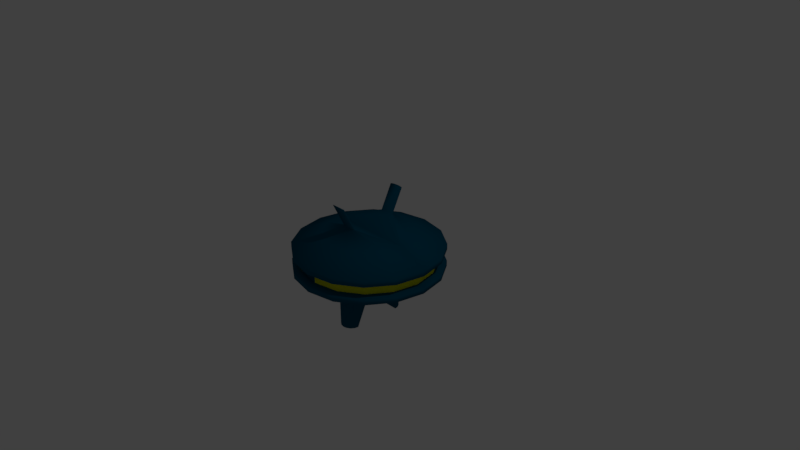 # Source: drone.blend  (saved by Blender 2.78.0; exported with 4.5.12 LTS)
import bpy
from mathutils import Matrix  # noqa: F401  (used for matrix-valued properties, if any)

bpy.ops.wm.read_factory_settings(use_empty=True)
scene = bpy.context.scene
scene.name = 'Scene'

# ---- collections
col_collection_1 = bpy.data.collections.new('Collection 1'); scene.collection.children.link(col_collection_1)

# ---- materials (node trees are filled in below, after node groups)
mat_ledmaterial = bpy.data.materials.new('LedMaterial')
mat_ledmaterial.alpha_threshold = 0.0
mat_ledmaterial.use_transparent_shadow = False
mat_ledmaterial.diffuse_color = (0.7521, 0.8, 0.0, 1.0)
mat_ledmaterial.roughness = 0.5
mat_dronematerial = bpy.data.materials.new('DroneMaterial')
mat_dronematerial.alpha_threshold = 0.0
mat_dronematerial.use_transparent_shadow = False
mat_dronematerial.diffuse_color = (0.0, 0.08199, 0.1486, 1.0)
mat_dronematerial.roughness = 0.5

# ---- material node trees

# ---- world
world_world = bpy.data.worlds.new('World'); scene.world = world_world
world_world.color = (0.05088, 0.05088, 0.05088)
world_world.use_sun_shadow = False
world_world.sun_shadow_jitter_overblur = 0.0
world_world.cycles.sampling_method = 'MANUAL'

# ---- cameras
cam_camera = bpy.data.cameras.new('Camera')
cam_camera.clip_end = 100.0
cam_camera.lens = 35.0
cam_camera.sensor_width = 32.0
cam_camera.sensor_height = 18.0
cam_camera.ortho_scale = 7.314
cam_camera.dof.focus_distance = 0.0
cam_camera.dof.aperture_fstop = 128.0

# ---- lights
light_lamp = bpy.data.lights.new('Lamp', 'POINT')
light_lamp.transmission_factor = 0.0
light_lamp.cutoff_distance = 30.0
light_lamp.energy = 100.0
light_lamp.shadow_buffer_clip_start = 1.001
light_lamp.shadow_soft_size = 0.1
light_lamp.shadow_maximum_resolution = 0.006
light_lamp.use_absolute_resolution = True

# ---- meshes
me_cylinder_003 = bpy.data.meshes.new('Cylinder.003')
me_cylinder_003.from_pydata([(1.363e-08, 0.8908, -0.07383), (1.363e-08, 0.8908, 0.07383), (0.3409, 0.823, 0.07383), (0.3409, 0.823, -0.07383), (0.6299, 0.6299, 0.07383), (0.6299, 0.6299, -0.07383), (0.823, 0.3409, 0.07383), (0.823, 0.3409, -0.07383), (0.8908, -4.138e-08, 0.07383), (0.8908, -4.138e-08, -0.07383), (-0.8908, 8.183e-09, 0.07383), (-0.8908, 8.183e-09, -0.07383), (-0.823, 0.3409, 0.07383), (-0.823, 0.3409, -0.07383), (-0.6299, 0.6299, 0.07383), (-0.6299, 0.6299, -0.07383), (-0.3409, 0.823, 0.07383), (-0.3409, 0.823, -0.07383), (1.363e-08, 0.8908, -0.07383), (1.363e-08, 0.8908, 0.07383), (-0.3409, 0.823, 0.07383), (-0.3409, 0.823, -0.07383), (1.363e-08, 0.8908, -0.07383), (1.363e-08, 0.8908, 0.07383), (-0.3409, 0.823, 0.07383), (-0.3409, 0.823, -0.07383), (-0.6299, 0.6299, 0.07383), (-0.6299, 0.6299, -0.07383), (-0.3409, 0.823, 0.07383), (-0.3409, 0.823, -0.07383)], [], [(13, 12, 14, 15), (11, 10, 12, 13), (7, 6, 8, 9), (5, 4, 6, 7), (3, 2, 4, 5), (0, 1, 2, 3), (17, 16, 20, 21), (1, 0, 18, 19), (19, 18, 22, 23), (21, 20, 24, 25), (27, 26, 28, 29), (15, 14, 26, 27), (16, 17, 29, 28)])
me_cylinder_003.polygons.foreach_set('use_smooth', [True] * 13)
me_cylinder_003.materials.append(mat_ledmaterial)
me_cylinder_003.use_remesh_preserve_volume = False
me_cylinder_003.use_remesh_preserve_attributes = False
me_cylinder_003.use_mirror_vertex_groups = False
me_cylinder_003.update()
me_cylinder = bpy.data.meshes.new('Cylinder')
me_cylinder.from_pydata([(0.0, 1.0, -0.1601), (0.0, 1.0, 0.1601), (0.3827, 0.9239, -0.1601), (0.3827, 0.9239, 0.1601), (0.7071, 0.7071, -0.1601), (0.7071, 0.7071, 0.1601), (0.9239, 0.3827, -0.1601), (0.9239, 0.3827, 0.1601), (1.0, -4.371e-08, -0.1601), (1.0, -4.371e-08, 0.1601), (-1.0, 1.192e-08, -0.1601), (-1.0, 1.192e-08, 0.1601), (-0.9239, 0.3827, -0.1601), (-0.9239, 0.3827, 0.1601), (-0.7071, 0.7071, -0.1601), (-0.7071, 0.7071, 0.1601), (-0.3827, 0.9239, -0.1601), (-0.3827, 0.9239, 0.1601), (0.0, 1.0, -0.08288), (0.0, 1.0, 0.08288), (0.3827, 0.9239, 0.08288), (0.3827, 0.9239, -0.08288), (0.7071, 0.7071, 0.08288), (0.7071, 0.7071, -0.08288), (0.9239, 0.3827, 0.08288), (0.9239, 0.3827, -0.08288), (1.0, -4.371e-08, 0.08288), (1.0, -4.371e-08, -0.08288), (-1.0, 1.192e-08, 0.08288), (-1.0, 1.192e-08, -0.08288), (-0.9239, 0.3827, 0.08288), (-0.9239, 0.3827, -0.08288), (-0.7071, 0.7071, 0.08288), (-0.7071, 0.7071, -0.08288), (-0.3827, 0.9239, 0.08288), (-0.3827, 0.9239, -0.08288), (1.363e-08, 0.8908, -0.07383), (1.363e-08, 0.8908, 0.07383), (0.3409, 0.823, 0.07383), (0.3409, 0.823, -0.07383), (0.6299, 0.6299, 0.07383), (0.6299, 0.6299, -0.07383), (0.823, 0.3409, 0.07383), (0.823, 0.3409, -0.07383), (0.8908, -4.138e-08, 0.07383), (0.8908, -4.138e-08, -0.07383), (-0.8908, 8.183e-09, 0.07383), (-0.8908, 8.183e-09, -0.07383), (-0.823, 0.3409, 0.07383), (-0.823, 0.3409, -0.07383), (-0.6299, 0.6299, 0.07383), (-0.6299, 0.6299, -0.07383), (-0.3409, 0.823, 0.07383), (-0.3409, 0.823, -0.07383), (0.2262, 0.5461, 0.3353), (1.523e-08, 0.591, 0.3353), (0.4179, 0.4179, 0.3353), (0.5461, 0.2262, 0.3353), (0.591, -2.126e-08, 0.3353), (-0.591, 1.162e-08, 0.3353), (-0.5461, 0.2262, 0.3353), (-0.4179, 0.4179, 0.3353), (-0.2262, 0.5461, 0.3353), (1.363e-08, 0.8908, -0.07383), (1.363e-08, 0.8908, 0.07383), (-0.3409, 0.823, 0.07383), (-0.3409, 0.823, -0.07383), (1.363e-08, 0.8908, -0.07383), (1.363e-08, 0.8908, 0.07383), (-0.3409, 0.823, 0.07383), (-0.3409, 0.823, -0.07383), (-0.6299, 0.6299, 0.07383), (-0.6299, 0.6299, -0.07383), (-0.3409, 0.823, 0.07383), (-0.3409, 0.823, -0.07383), (6.528e-08, 0.432, -0.1601), (0.1046, 0.4114, -0.1601), (0.1933, 0.3527, -0.1601), (0.2525, 0.2649, -0.1601), (0.2733, 0.1613, -0.1601), (-0.2733, 0.1613, -0.1601), (-0.2525, 0.2649, -0.1601), (-0.1933, 0.3527, -0.1601), (-0.1046, 0.4114, -0.1601), (7.815e-08, 0.4653, -0.9035), (0.05238, 0.4549, -0.9035), (0.09679, 0.4255, -0.9035), (0.1265, 0.3816, -0.9035), (0.1369, 0.3297, -0.9035), (-0.1369, 0.3297, -0.9035), (-0.1265, 0.3816, -0.9035), (-0.09679, 0.4255, -0.9035), (-0.05238, 0.4549, -0.9035), (0.03919, 0.3397, 0.4942), (7.147e-08, 0.3417, 0.4942), (0.0724, 0.334, 0.4942), (0.0946, 0.3255, 0.4942), (0.1024, 0.3155, 0.4942), (-0.0946, 0.3255, 0.4942), (-0.1024, 0.3155, 0.4942), (-0.0724, 0.334, 0.4942), (-0.03919, 0.3397, 0.4942), (0.03919, 0.5007, 0.8147), (3.508e-08, 0.5027, 0.8147), (0.0724, 0.495, 0.8147), (0.0946, 0.4865, 0.8147), (0.1024, 0.4765, 0.8147), (-0.0946, 0.4865, 0.8147), (-0.1024, 0.4765, 0.8147), (-0.0724, 0.495, 0.8147), (-0.03919, 0.5007, 0.8147), (-0.1913, 0.9619, -0.1601), (-0.1913, 0.9619, 0.1601), (-0.1913, 0.9619, -0.08288), (-0.1913, 0.9619, 0.08288), (-0.1705, 0.8569, -0.07383), (-0.1705, 0.8569, 0.07383), (-0.1131, 0.5685, 0.3353), (-0.1705, 0.8569, -0.07383), (-0.1705, 0.8569, 0.07383), (-0.1705, 0.8569, -0.07383), (-0.1705, 0.8569, 0.07383), (-0.0523, 0.4217, -0.1601), (-0.02619, 0.4601, -0.9035), (-0.01959, 0.3407, 0.4942), (-0.01959, 0.5017, 0.8147)], [], [(19, 1, 3, 20), (20, 3, 5, 22), (22, 5, 7, 24), (24, 7, 9, 26), (28, 11, 13, 30), (30, 13, 15, 32), (9, 7, 57, 58), (32, 15, 17, 34), (114, 112, 1, 19), (111, 113, 18, 0), (14, 33, 35, 16), (12, 31, 33, 14), (10, 29, 31, 12), (28, 30, 48, 46), (31, 29, 47, 49), (30, 32, 50, 48), (19, 20, 38, 37), (33, 31, 49, 51), (6, 25, 27, 8), (4, 23, 25, 6), (21, 18, 36, 39), (2, 21, 23, 4), (32, 34, 52, 50), (0, 18, 21, 2), (115, 53, 66, 118), (53, 51, 72, 74), (27, 25, 43, 45), (24, 26, 44, 42), (25, 23, 41, 43), (113, 35, 53, 115), (22, 24, 42, 40), (114, 19, 37, 116), (23, 21, 39, 41), (35, 33, 51, 53), (20, 22, 40, 38), (15, 13, 60, 61), (5, 3, 54, 56), (17, 15, 61, 62), (7, 5, 56, 57), (3, 1, 55, 54), (13, 11, 59, 60), (112, 17, 62, 117), (116, 37, 64, 119), (118, 66, 70, 120), (119, 64, 68, 121), (61, 60, 98, 100), (8, 27, 45, 44, 26, 9, 58, 59, 11, 28, 46, 47, 29, 10), (14, 16, 83, 82), (50, 52, 73, 71), (81, 82, 91, 90), (6, 8, 79, 78), (12, 14, 82, 81), (0, 2, 76, 75), (4, 6, 78, 77), (10, 12, 81, 80), (2, 4, 77, 76), (8, 10, 80, 79), (111, 0, 75, 122), (84, 85, 86, 87, 88, 89, 90, 91, 92, 123), (77, 78, 87, 86), (82, 83, 92, 91), (78, 79, 88, 87), (75, 76, 85, 84), (122, 75, 84, 123), (80, 81, 90, 89), (76, 77, 86, 85), (79, 80, 89, 88), (98, 99, 108, 107), (57, 56, 95, 96), (59, 58, 97, 99), (62, 61, 100, 101), (58, 57, 96, 97), (54, 55, 94, 93), (117, 62, 101, 124), (60, 59, 99, 98), (56, 54, 93, 95), (102, 103, 125, 110, 109, 107, 108, 106, 105, 104), (95, 93, 102, 104), (99, 97, 106, 108), (100, 98, 107, 109), (96, 95, 104, 105), (101, 100, 109, 110), (97, 96, 105, 106), (93, 94, 103, 102), (124, 101, 110, 125), (94, 124, 125, 103), (55, 117, 124, 94), (83, 122, 123, 92), (16, 111, 122, 83), (65, 119, 121, 69), (63, 118, 120, 67), (52, 116, 119, 65), (1, 112, 117, 55), (34, 114, 116, 52), (18, 113, 115, 36), (36, 115, 118, 63), (16, 35, 113, 111), (34, 17, 112, 114), (67, 120, 70, 69, 121, 68)])
me_cylinder.polygons.foreach_set('use_smooth', [True] * 99)
me_cylinder.materials.append(mat_dronematerial)
me_cylinder.use_remesh_preserve_volume = False
me_cylinder.use_remesh_preserve_attributes = False
me_cylinder.use_mirror_vertex_groups = False
me_cylinder.update()

# ---- objects
ob_cylinder_002 = bpy.data.objects.new('Cylinder.002', me_cylinder_003)
ob_cylinder = bpy.data.objects.new('Cylinder', me_cylinder)
ob_lamp = bpy.data.objects.new('Lamp', light_lamp)
ob_camera = bpy.data.objects.new('Camera', cam_camera)

# ---- transforms, parenting, visibility, modifiers, constraints
ob_cylinder_002.location = (0.0, 0.0, 0.0)
ob_cylinder_002.lineart.crease_threshold = 0.0
_m = ob_cylinder_002.modifiers.new('Mirror', 'MIRROR')
_m.use_axis = (False, True, False)
ob_cylinder.location = (0.0, 0.0, 0.0)
ob_cylinder.lineart.crease_threshold = 0.0
_m = ob_cylinder.modifiers.new('Mirror', 'MIRROR')
_m.use_axis = (False, True, False)
ob_lamp.location = (4.076, 1.005, 5.904)
ob_lamp.rotation_euler = (0.6503, 0.05522, 1.866)
ob_lamp.lock_rotations_4d = False
ob_lamp.empty_display_type = 'ARROWS'
ob_lamp.color = (0.0, 0.0, 0.0, 0.0)
ob_lamp.lineart.crease_threshold = 0.0
ob_camera.location = (7.481, -6.508, 5.344)
ob_camera.rotation_euler = (1.109, 0.0, 0.8149)
ob_camera.lock_rotations_4d = False
ob_camera.empty_display_type = 'ARROWS'
ob_camera.color = (0.0, 0.0, 0.0, 0.0)
ob_camera.display_type = 'WIRE'
ob_camera.lineart.crease_threshold = 0.0

# ---- collection membership
col_collection_1.objects.link(ob_cylinder_002)
col_collection_1.objects.link(ob_cylinder)
col_collection_1.objects.link(ob_lamp)
col_collection_1.objects.link(ob_camera)

# ---- scene / render settings (as saved in the file)
scene.camera = ob_camera
scene.frame_start = 1; scene.frame_end = 250; scene.frame_set(1)
scene.render.engine = 'BLENDER_EEVEE_NEXT'
scene.render.resolution_percentage = 50
scene.render.dither_intensity = 0.0
scene.cycles.use_denoising = False
scene.cycles.samples = 128
scene.cycles.sampling_pattern = 'TABULATED_SOBOL'
scene.cycles.light_sampling_threshold = 0.0
scene.cycles.use_adaptive_sampling = False
scene.cycles.use_light_tree = False
scene.cycles.blur_glossy = 0.0
scene.cycles.sample_clamp_indirect = 0.0
scene.view_settings.view_transform = 'Standard'
bpy.context.view_layer.update()
